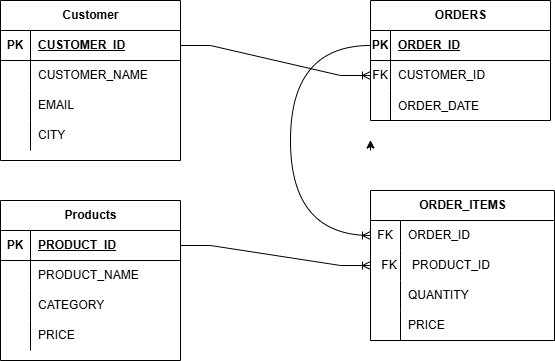

The diagram above was exported from draw.io. Its source (the exported page's mxGraphModel, read from the mxfile embedded in the PNG):
<mxGraphModel dx="786" dy="516" grid="1" gridSize="10" guides="1" tooltips="1" connect="1" arrows="1" fold="1" page="1" pageScale="1" pageWidth="827" pageHeight="1169" math="0" shadow="0">
  <root>
    <mxCell id="0" />
    <mxCell id="1" parent="0" />
    <mxCell id="vmvp0Zx2_0hWh8RnkmhU-1" value="Customer" style="shape=table;startSize=30;container=1;collapsible=1;childLayout=tableLayout;fixedRows=1;rowLines=0;fontStyle=1;align=center;resizeLast=1;html=1;" parent="1" vertex="1">
      <mxGeometry x="40" y="80" width="180" height="160" as="geometry" />
    </mxCell>
    <mxCell id="vmvp0Zx2_0hWh8RnkmhU-2" value="" style="shape=tableRow;horizontal=0;startSize=0;swimlaneHead=0;swimlaneBody=0;fillColor=none;collapsible=0;dropTarget=0;points=[[0,0.5],[1,0.5]];portConstraint=eastwest;top=0;left=0;right=0;bottom=1;" parent="vmvp0Zx2_0hWh8RnkmhU-1" vertex="1">
      <mxGeometry y="30" width="180" height="30" as="geometry" />
    </mxCell>
    <mxCell id="vmvp0Zx2_0hWh8RnkmhU-3" value="PK" style="shape=partialRectangle;connectable=0;fillColor=none;top=0;left=0;bottom=0;right=0;fontStyle=1;overflow=hidden;whiteSpace=wrap;html=1;" parent="vmvp0Zx2_0hWh8RnkmhU-2" vertex="1">
      <mxGeometry width="30" height="30" as="geometry">
        <mxRectangle width="30" height="30" as="alternateBounds" />
      </mxGeometry>
    </mxCell>
    <mxCell id="vmvp0Zx2_0hWh8RnkmhU-4" value="CUSTOMER_ID" style="shape=partialRectangle;connectable=0;fillColor=none;top=0;left=0;bottom=0;right=0;align=left;spacingLeft=6;fontStyle=5;overflow=hidden;whiteSpace=wrap;html=1;" parent="vmvp0Zx2_0hWh8RnkmhU-2" vertex="1">
      <mxGeometry x="30" width="150" height="30" as="geometry">
        <mxRectangle width="150" height="30" as="alternateBounds" />
      </mxGeometry>
    </mxCell>
    <mxCell id="vmvp0Zx2_0hWh8RnkmhU-5" value="" style="shape=tableRow;horizontal=0;startSize=0;swimlaneHead=0;swimlaneBody=0;fillColor=none;collapsible=0;dropTarget=0;points=[[0,0.5],[1,0.5]];portConstraint=eastwest;top=0;left=0;right=0;bottom=0;" parent="vmvp0Zx2_0hWh8RnkmhU-1" vertex="1">
      <mxGeometry y="60" width="180" height="30" as="geometry" />
    </mxCell>
    <mxCell id="vmvp0Zx2_0hWh8RnkmhU-6" value="" style="shape=partialRectangle;connectable=0;fillColor=none;top=0;left=0;bottom=0;right=0;editable=1;overflow=hidden;whiteSpace=wrap;html=1;" parent="vmvp0Zx2_0hWh8RnkmhU-5" vertex="1">
      <mxGeometry width="30" height="30" as="geometry">
        <mxRectangle width="30" height="30" as="alternateBounds" />
      </mxGeometry>
    </mxCell>
    <mxCell id="vmvp0Zx2_0hWh8RnkmhU-7" value="CUSTOMER_NAME" style="shape=partialRectangle;connectable=0;fillColor=none;top=0;left=0;bottom=0;right=0;align=left;spacingLeft=6;overflow=hidden;whiteSpace=wrap;html=1;" parent="vmvp0Zx2_0hWh8RnkmhU-5" vertex="1">
      <mxGeometry x="30" width="150" height="30" as="geometry">
        <mxRectangle width="150" height="30" as="alternateBounds" />
      </mxGeometry>
    </mxCell>
    <mxCell id="vmvp0Zx2_0hWh8RnkmhU-8" value="" style="shape=tableRow;horizontal=0;startSize=0;swimlaneHead=0;swimlaneBody=0;fillColor=none;collapsible=0;dropTarget=0;points=[[0,0.5],[1,0.5]];portConstraint=eastwest;top=0;left=0;right=0;bottom=0;" parent="vmvp0Zx2_0hWh8RnkmhU-1" vertex="1">
      <mxGeometry y="90" width="180" height="30" as="geometry" />
    </mxCell>
    <mxCell id="vmvp0Zx2_0hWh8RnkmhU-9" value="" style="shape=partialRectangle;connectable=0;fillColor=none;top=0;left=0;bottom=0;right=0;editable=1;overflow=hidden;whiteSpace=wrap;html=1;" parent="vmvp0Zx2_0hWh8RnkmhU-8" vertex="1">
      <mxGeometry width="30" height="30" as="geometry">
        <mxRectangle width="30" height="30" as="alternateBounds" />
      </mxGeometry>
    </mxCell>
    <mxCell id="vmvp0Zx2_0hWh8RnkmhU-10" value="EMAIL" style="shape=partialRectangle;connectable=0;fillColor=none;top=0;left=0;bottom=0;right=0;align=left;spacingLeft=6;overflow=hidden;whiteSpace=wrap;html=1;" parent="vmvp0Zx2_0hWh8RnkmhU-8" vertex="1">
      <mxGeometry x="30" width="150" height="30" as="geometry">
        <mxRectangle width="150" height="30" as="alternateBounds" />
      </mxGeometry>
    </mxCell>
    <mxCell id="vmvp0Zx2_0hWh8RnkmhU-11" value="" style="shape=tableRow;horizontal=0;startSize=0;swimlaneHead=0;swimlaneBody=0;fillColor=none;collapsible=0;dropTarget=0;points=[[0,0.5],[1,0.5]];portConstraint=eastwest;top=0;left=0;right=0;bottom=0;" parent="vmvp0Zx2_0hWh8RnkmhU-1" vertex="1">
      <mxGeometry y="120" width="180" height="30" as="geometry" />
    </mxCell>
    <mxCell id="vmvp0Zx2_0hWh8RnkmhU-12" value="" style="shape=partialRectangle;connectable=0;fillColor=none;top=0;left=0;bottom=0;right=0;editable=1;overflow=hidden;whiteSpace=wrap;html=1;" parent="vmvp0Zx2_0hWh8RnkmhU-11" vertex="1">
      <mxGeometry width="30" height="30" as="geometry">
        <mxRectangle width="30" height="30" as="alternateBounds" />
      </mxGeometry>
    </mxCell>
    <mxCell id="vmvp0Zx2_0hWh8RnkmhU-13" value="CITY" style="shape=partialRectangle;connectable=0;fillColor=none;top=0;left=0;bottom=0;right=0;align=left;spacingLeft=6;overflow=hidden;whiteSpace=wrap;html=1;" parent="vmvp0Zx2_0hWh8RnkmhU-11" vertex="1">
      <mxGeometry x="30" width="150" height="30" as="geometry">
        <mxRectangle width="150" height="30" as="alternateBounds" />
      </mxGeometry>
    </mxCell>
    <mxCell id="vmvp0Zx2_0hWh8RnkmhU-14" value="Products" style="shape=table;startSize=30;container=1;collapsible=1;childLayout=tableLayout;fixedRows=1;rowLines=0;fontStyle=1;align=center;resizeLast=1;html=1;" parent="1" vertex="1">
      <mxGeometry x="40" y="280" width="180" height="160" as="geometry" />
    </mxCell>
    <mxCell id="vmvp0Zx2_0hWh8RnkmhU-15" value="" style="shape=tableRow;horizontal=0;startSize=0;swimlaneHead=0;swimlaneBody=0;fillColor=none;collapsible=0;dropTarget=0;points=[[0,0.5],[1,0.5]];portConstraint=eastwest;top=0;left=0;right=0;bottom=1;" parent="vmvp0Zx2_0hWh8RnkmhU-14" vertex="1">
      <mxGeometry y="30" width="180" height="30" as="geometry" />
    </mxCell>
    <mxCell id="vmvp0Zx2_0hWh8RnkmhU-16" value="PK" style="shape=partialRectangle;connectable=0;fillColor=none;top=0;left=0;bottom=0;right=0;fontStyle=1;overflow=hidden;whiteSpace=wrap;html=1;" parent="vmvp0Zx2_0hWh8RnkmhU-15" vertex="1">
      <mxGeometry width="30" height="30" as="geometry">
        <mxRectangle width="30" height="30" as="alternateBounds" />
      </mxGeometry>
    </mxCell>
    <mxCell id="vmvp0Zx2_0hWh8RnkmhU-17" value="PRODUCT_ID" style="shape=partialRectangle;connectable=0;fillColor=none;top=0;left=0;bottom=0;right=0;align=left;spacingLeft=6;fontStyle=5;overflow=hidden;whiteSpace=wrap;html=1;" parent="vmvp0Zx2_0hWh8RnkmhU-15" vertex="1">
      <mxGeometry x="30" width="150" height="30" as="geometry">
        <mxRectangle width="150" height="30" as="alternateBounds" />
      </mxGeometry>
    </mxCell>
    <mxCell id="vmvp0Zx2_0hWh8RnkmhU-18" value="" style="shape=tableRow;horizontal=0;startSize=0;swimlaneHead=0;swimlaneBody=0;fillColor=none;collapsible=0;dropTarget=0;points=[[0,0.5],[1,0.5]];portConstraint=eastwest;top=0;left=0;right=0;bottom=0;" parent="vmvp0Zx2_0hWh8RnkmhU-14" vertex="1">
      <mxGeometry y="60" width="180" height="30" as="geometry" />
    </mxCell>
    <mxCell id="vmvp0Zx2_0hWh8RnkmhU-19" value="" style="shape=partialRectangle;connectable=0;fillColor=none;top=0;left=0;bottom=0;right=0;editable=1;overflow=hidden;whiteSpace=wrap;html=1;" parent="vmvp0Zx2_0hWh8RnkmhU-18" vertex="1">
      <mxGeometry width="30" height="30" as="geometry">
        <mxRectangle width="30" height="30" as="alternateBounds" />
      </mxGeometry>
    </mxCell>
    <mxCell id="vmvp0Zx2_0hWh8RnkmhU-20" value="PRODUCT_NAME" style="shape=partialRectangle;connectable=0;fillColor=none;top=0;left=0;bottom=0;right=0;align=left;spacingLeft=6;overflow=hidden;whiteSpace=wrap;html=1;" parent="vmvp0Zx2_0hWh8RnkmhU-18" vertex="1">
      <mxGeometry x="30" width="150" height="30" as="geometry">
        <mxRectangle width="150" height="30" as="alternateBounds" />
      </mxGeometry>
    </mxCell>
    <mxCell id="vmvp0Zx2_0hWh8RnkmhU-21" value="" style="shape=tableRow;horizontal=0;startSize=0;swimlaneHead=0;swimlaneBody=0;fillColor=none;collapsible=0;dropTarget=0;points=[[0,0.5],[1,0.5]];portConstraint=eastwest;top=0;left=0;right=0;bottom=0;" parent="vmvp0Zx2_0hWh8RnkmhU-14" vertex="1">
      <mxGeometry y="90" width="180" height="30" as="geometry" />
    </mxCell>
    <mxCell id="vmvp0Zx2_0hWh8RnkmhU-22" value="" style="shape=partialRectangle;connectable=0;fillColor=none;top=0;left=0;bottom=0;right=0;editable=1;overflow=hidden;whiteSpace=wrap;html=1;" parent="vmvp0Zx2_0hWh8RnkmhU-21" vertex="1">
      <mxGeometry width="30" height="30" as="geometry">
        <mxRectangle width="30" height="30" as="alternateBounds" />
      </mxGeometry>
    </mxCell>
    <mxCell id="vmvp0Zx2_0hWh8RnkmhU-23" value="CATEGORY" style="shape=partialRectangle;connectable=0;fillColor=none;top=0;left=0;bottom=0;right=0;align=left;spacingLeft=6;overflow=hidden;whiteSpace=wrap;html=1;" parent="vmvp0Zx2_0hWh8RnkmhU-21" vertex="1">
      <mxGeometry x="30" width="150" height="30" as="geometry">
        <mxRectangle width="150" height="30" as="alternateBounds" />
      </mxGeometry>
    </mxCell>
    <mxCell id="vmvp0Zx2_0hWh8RnkmhU-24" value="" style="shape=tableRow;horizontal=0;startSize=0;swimlaneHead=0;swimlaneBody=0;fillColor=none;collapsible=0;dropTarget=0;points=[[0,0.5],[1,0.5]];portConstraint=eastwest;top=0;left=0;right=0;bottom=0;" parent="vmvp0Zx2_0hWh8RnkmhU-14" vertex="1">
      <mxGeometry y="120" width="180" height="30" as="geometry" />
    </mxCell>
    <mxCell id="vmvp0Zx2_0hWh8RnkmhU-25" value="" style="shape=partialRectangle;connectable=0;fillColor=none;top=0;left=0;bottom=0;right=0;editable=1;overflow=hidden;whiteSpace=wrap;html=1;" parent="vmvp0Zx2_0hWh8RnkmhU-24" vertex="1">
      <mxGeometry width="30" height="30" as="geometry">
        <mxRectangle width="30" height="30" as="alternateBounds" />
      </mxGeometry>
    </mxCell>
    <mxCell id="vmvp0Zx2_0hWh8RnkmhU-26" value="PRICE" style="shape=partialRectangle;connectable=0;fillColor=none;top=0;left=0;bottom=0;right=0;align=left;spacingLeft=6;overflow=hidden;whiteSpace=wrap;html=1;" parent="vmvp0Zx2_0hWh8RnkmhU-24" vertex="1">
      <mxGeometry x="30" width="150" height="30" as="geometry">
        <mxRectangle width="150" height="30" as="alternateBounds" />
      </mxGeometry>
    </mxCell>
    <mxCell id="vmvp0Zx2_0hWh8RnkmhU-27" value="ORDERS" style="shape=table;startSize=30;container=1;collapsible=1;childLayout=tableLayout;fixedRows=1;rowLines=0;fontStyle=1;align=center;resizeLast=1;html=1;" parent="1" vertex="1">
      <mxGeometry x="410" y="80" width="180" height="120" as="geometry" />
    </mxCell>
    <mxCell id="vmvp0Zx2_0hWh8RnkmhU-28" value="" style="shape=tableRow;horizontal=0;startSize=0;swimlaneHead=0;swimlaneBody=0;fillColor=none;collapsible=0;dropTarget=0;points=[[0,0.5],[1,0.5]];portConstraint=eastwest;top=0;left=0;right=0;bottom=1;" parent="vmvp0Zx2_0hWh8RnkmhU-27" vertex="1">
      <mxGeometry y="30" width="180" height="30" as="geometry" />
    </mxCell>
    <mxCell id="vmvp0Zx2_0hWh8RnkmhU-29" value="PK" style="shape=partialRectangle;connectable=0;fillColor=none;top=0;left=0;bottom=0;right=0;fontStyle=1;overflow=hidden;whiteSpace=wrap;html=1;" parent="vmvp0Zx2_0hWh8RnkmhU-28" vertex="1">
      <mxGeometry width="20" height="30" as="geometry">
        <mxRectangle width="20" height="30" as="alternateBounds" />
      </mxGeometry>
    </mxCell>
    <mxCell id="vmvp0Zx2_0hWh8RnkmhU-30" value="ORDER_ID" style="shape=partialRectangle;connectable=0;fillColor=none;top=0;left=0;bottom=0;right=0;align=left;spacingLeft=6;fontStyle=5;overflow=hidden;whiteSpace=wrap;html=1;" parent="vmvp0Zx2_0hWh8RnkmhU-28" vertex="1">
      <mxGeometry x="20" width="160" height="30" as="geometry">
        <mxRectangle width="160" height="30" as="alternateBounds" />
      </mxGeometry>
    </mxCell>
    <mxCell id="vmvp0Zx2_0hWh8RnkmhU-41" value="" style="shape=tableRow;horizontal=0;startSize=0;swimlaneHead=0;swimlaneBody=0;fillColor=none;collapsible=0;dropTarget=0;points=[[0,0.5],[1,0.5]];portConstraint=eastwest;top=0;left=0;right=0;bottom=0;" parent="vmvp0Zx2_0hWh8RnkmhU-27" vertex="1">
      <mxGeometry y="60" width="180" height="30" as="geometry" />
    </mxCell>
    <mxCell id="vmvp0Zx2_0hWh8RnkmhU-42" value="FK" style="shape=partialRectangle;connectable=0;fillColor=none;top=0;left=0;bottom=0;right=0;fontStyle=0;overflow=hidden;whiteSpace=wrap;html=1;" parent="vmvp0Zx2_0hWh8RnkmhU-41" vertex="1">
      <mxGeometry width="20" height="30" as="geometry">
        <mxRectangle width="20" height="30" as="alternateBounds" />
      </mxGeometry>
    </mxCell>
    <mxCell id="vmvp0Zx2_0hWh8RnkmhU-43" value="CUSTOMER_ID" style="shape=partialRectangle;connectable=0;fillColor=none;top=0;left=0;bottom=0;right=0;align=left;spacingLeft=6;fontStyle=0;overflow=hidden;whiteSpace=wrap;html=1;" parent="vmvp0Zx2_0hWh8RnkmhU-41" vertex="1">
      <mxGeometry x="20" width="160" height="30" as="geometry">
        <mxRectangle width="160" height="30" as="alternateBounds" />
      </mxGeometry>
    </mxCell>
    <mxCell id="vmvp0Zx2_0hWh8RnkmhU-45" value="" style="shape=tableRow;horizontal=0;startSize=0;swimlaneHead=0;swimlaneBody=0;fillColor=none;collapsible=0;dropTarget=0;points=[[0,0.5],[1,0.5]];portConstraint=eastwest;top=0;left=0;right=0;bottom=0;" parent="vmvp0Zx2_0hWh8RnkmhU-27" vertex="1">
      <mxGeometry y="90" width="180" height="30" as="geometry" />
    </mxCell>
    <mxCell id="vmvp0Zx2_0hWh8RnkmhU-46" value="" style="shape=partialRectangle;connectable=0;fillColor=none;top=0;left=0;bottom=0;right=0;editable=1;overflow=hidden;" parent="vmvp0Zx2_0hWh8RnkmhU-45" vertex="1">
      <mxGeometry width="20" height="30" as="geometry">
        <mxRectangle width="20" height="30" as="alternateBounds" />
      </mxGeometry>
    </mxCell>
    <mxCell id="vmvp0Zx2_0hWh8RnkmhU-47" value="ORDER_DATE" style="shape=partialRectangle;connectable=0;fillColor=none;top=0;left=0;bottom=0;right=0;align=left;spacingLeft=6;overflow=hidden;" parent="vmvp0Zx2_0hWh8RnkmhU-45" vertex="1">
      <mxGeometry x="20" width="160" height="30" as="geometry">
        <mxRectangle width="160" height="30" as="alternateBounds" />
      </mxGeometry>
    </mxCell>
    <mxCell id="vmvp0Zx2_0hWh8RnkmhU-48" style="edgeStyle=orthogonalEdgeStyle;rounded=0;orthogonalLoop=1;jettySize=auto;html=1;exitX=0;exitY=0.5;exitDx=0;exitDy=0;entryX=0;entryY=0.978;entryDx=0;entryDy=0;entryPerimeter=0;" parent="vmvp0Zx2_0hWh8RnkmhU-27" edge="1">
      <mxGeometry relative="1" as="geometry">
        <mxPoint y="150" as="sourcePoint" />
        <mxPoint y="139.55999999999995" as="targetPoint" />
      </mxGeometry>
    </mxCell>
    <mxCell id="vmvp0Zx2_0hWh8RnkmhU-50" value="" style="edgeStyle=entityRelationEdgeStyle;fontSize=12;html=1;endArrow=ERoneToMany;rounded=0;exitX=1;exitY=0.5;exitDx=0;exitDy=0;entryX=0;entryY=0.5;entryDx=0;entryDy=0;" parent="1" source="vmvp0Zx2_0hWh8RnkmhU-2" target="vmvp0Zx2_0hWh8RnkmhU-41" edge="1">
      <mxGeometry width="100" height="100" relative="1" as="geometry">
        <mxPoint x="220" y="120" as="sourcePoint" />
        <mxPoint x="400" y="160" as="targetPoint" />
      </mxGeometry>
    </mxCell>
    <mxCell id="vmvp0Zx2_0hWh8RnkmhU-51" value="ORDER_ITEMS" style="shape=table;startSize=30;container=1;collapsible=1;childLayout=tableLayout;fixedRows=1;rowLines=0;fontStyle=1;align=center;resizeLast=1;html=1;" parent="1" vertex="1">
      <mxGeometry x="410" y="270" width="184" height="150" as="geometry">
        <mxRectangle x="414" y="270" width="130" height="30" as="alternateBounds" />
      </mxGeometry>
    </mxCell>
    <mxCell id="vmvp0Zx2_0hWh8RnkmhU-65" value="" style="shape=tableRow;horizontal=0;startSize=0;swimlaneHead=0;swimlaneBody=0;fillColor=none;collapsible=0;dropTarget=0;points=[[0,0.5],[1,0.5]];portConstraint=eastwest;top=0;left=0;right=0;bottom=0;" parent="vmvp0Zx2_0hWh8RnkmhU-51" vertex="1">
      <mxGeometry y="30" width="184" height="30" as="geometry" />
    </mxCell>
    <mxCell id="vmvp0Zx2_0hWh8RnkmhU-66" value="FK" style="shape=partialRectangle;connectable=0;fillColor=none;top=0;left=0;bottom=0;right=0;fontStyle=0;overflow=hidden;whiteSpace=wrap;html=1;" parent="vmvp0Zx2_0hWh8RnkmhU-65" vertex="1">
      <mxGeometry width="30" height="30" as="geometry">
        <mxRectangle width="30" height="30" as="alternateBounds" />
      </mxGeometry>
    </mxCell>
    <mxCell id="vmvp0Zx2_0hWh8RnkmhU-67" value="ORDER_ID" style="shape=partialRectangle;connectable=0;fillColor=none;top=0;left=0;bottom=0;right=0;align=left;spacingLeft=6;fontStyle=0;overflow=hidden;whiteSpace=wrap;html=1;" parent="vmvp0Zx2_0hWh8RnkmhU-65" vertex="1">
      <mxGeometry x="30" width="154" height="30" as="geometry">
        <mxRectangle width="154" height="30" as="alternateBounds" />
      </mxGeometry>
    </mxCell>
    <mxCell id="vmvp0Zx2_0hWh8RnkmhU-55" value="" style="shape=tableRow;horizontal=0;startSize=0;swimlaneHead=0;swimlaneBody=0;fillColor=none;collapsible=0;dropTarget=0;points=[[0,0.5],[1,0.5]];portConstraint=eastwest;top=0;left=0;right=0;bottom=0;" parent="vmvp0Zx2_0hWh8RnkmhU-51" vertex="1">
      <mxGeometry y="60" width="184" height="30" as="geometry" />
    </mxCell>
    <mxCell id="vmvp0Zx2_0hWh8RnkmhU-56" value="" style="shape=partialRectangle;connectable=0;fillColor=none;top=0;left=0;bottom=0;right=0;editable=1;overflow=hidden;whiteSpace=wrap;html=1;" parent="vmvp0Zx2_0hWh8RnkmhU-55" vertex="1">
      <mxGeometry width="30" height="30" as="geometry">
        <mxRectangle width="30" height="30" as="alternateBounds" />
      </mxGeometry>
    </mxCell>
    <mxCell id="vmvp0Zx2_0hWh8RnkmhU-57" value="" style="shape=partialRectangle;connectable=0;fillColor=none;top=0;left=0;bottom=0;right=0;align=left;spacingLeft=6;overflow=hidden;whiteSpace=wrap;html=1;" parent="vmvp0Zx2_0hWh8RnkmhU-55" vertex="1">
      <mxGeometry x="30" width="154" height="30" as="geometry">
        <mxRectangle width="154" height="30" as="alternateBounds" />
      </mxGeometry>
    </mxCell>
    <mxCell id="vmvp0Zx2_0hWh8RnkmhU-58" value="" style="shape=tableRow;horizontal=0;startSize=0;swimlaneHead=0;swimlaneBody=0;fillColor=none;collapsible=0;dropTarget=0;points=[[0,0.5],[1,0.5]];portConstraint=eastwest;top=0;left=0;right=0;bottom=0;" parent="vmvp0Zx2_0hWh8RnkmhU-51" vertex="1">
      <mxGeometry y="90" width="184" height="30" as="geometry" />
    </mxCell>
    <mxCell id="vmvp0Zx2_0hWh8RnkmhU-59" value="" style="shape=partialRectangle;connectable=0;fillColor=none;top=0;left=0;bottom=0;right=0;editable=1;overflow=hidden;whiteSpace=wrap;html=1;" parent="vmvp0Zx2_0hWh8RnkmhU-58" vertex="1">
      <mxGeometry width="30" height="30" as="geometry">
        <mxRectangle width="30" height="30" as="alternateBounds" />
      </mxGeometry>
    </mxCell>
    <mxCell id="vmvp0Zx2_0hWh8RnkmhU-60" value="QUANTITY" style="shape=partialRectangle;connectable=0;fillColor=none;top=0;left=0;bottom=0;right=0;align=left;spacingLeft=6;overflow=hidden;whiteSpace=wrap;html=1;" parent="vmvp0Zx2_0hWh8RnkmhU-58" vertex="1">
      <mxGeometry x="30" width="154" height="30" as="geometry">
        <mxRectangle width="154" height="30" as="alternateBounds" />
      </mxGeometry>
    </mxCell>
    <mxCell id="vmvp0Zx2_0hWh8RnkmhU-61" value="" style="shape=tableRow;horizontal=0;startSize=0;swimlaneHead=0;swimlaneBody=0;fillColor=none;collapsible=0;dropTarget=0;points=[[0,0.5],[1,0.5]];portConstraint=eastwest;top=0;left=0;right=0;bottom=0;" parent="vmvp0Zx2_0hWh8RnkmhU-51" vertex="1">
      <mxGeometry y="120" width="184" height="30" as="geometry" />
    </mxCell>
    <mxCell id="vmvp0Zx2_0hWh8RnkmhU-62" value="" style="shape=partialRectangle;connectable=0;fillColor=none;top=0;left=0;bottom=0;right=0;editable=1;overflow=hidden;whiteSpace=wrap;html=1;" parent="vmvp0Zx2_0hWh8RnkmhU-61" vertex="1">
      <mxGeometry width="30" height="30" as="geometry">
        <mxRectangle width="30" height="30" as="alternateBounds" />
      </mxGeometry>
    </mxCell>
    <mxCell id="vmvp0Zx2_0hWh8RnkmhU-63" value="PRICE" style="shape=partialRectangle;connectable=0;fillColor=none;top=0;left=0;bottom=0;right=0;align=left;spacingLeft=6;overflow=hidden;whiteSpace=wrap;html=1;" parent="vmvp0Zx2_0hWh8RnkmhU-61" vertex="1">
      <mxGeometry x="30" width="154" height="30" as="geometry">
        <mxRectangle width="154" height="30" as="alternateBounds" />
      </mxGeometry>
    </mxCell>
    <mxCell id="vmvp0Zx2_0hWh8RnkmhU-80" value="FK" style="shape=partialRectangle;connectable=0;fillColor=none;top=0;left=0;bottom=0;right=0;fontStyle=0;overflow=hidden;whiteSpace=wrap;html=1;" parent="1" vertex="1">
      <mxGeometry x="414" y="330" width="30" height="30" as="geometry">
        <mxRectangle width="30" height="30" as="alternateBounds" />
      </mxGeometry>
    </mxCell>
    <mxCell id="vmvp0Zx2_0hWh8RnkmhU-81" value="PRODUCT_ID" style="shape=partialRectangle;connectable=0;fillColor=none;top=0;left=0;bottom=0;right=0;align=left;spacingLeft=6;fontStyle=0;overflow=hidden;whiteSpace=wrap;html=1;" parent="1" vertex="1">
      <mxGeometry x="444" y="330" width="150" height="30" as="geometry">
        <mxRectangle width="150" height="30" as="alternateBounds" />
      </mxGeometry>
    </mxCell>
    <mxCell id="vmvp0Zx2_0hWh8RnkmhU-85" value="" style="edgeStyle=entityRelationEdgeStyle;fontSize=12;html=1;endArrow=ERoneToMany;rounded=0;entryX=0;entryY=0.5;entryDx=0;entryDy=0;exitX=1;exitY=0.5;exitDx=0;exitDy=0;" parent="1" source="vmvp0Zx2_0hWh8RnkmhU-15" target="vmvp0Zx2_0hWh8RnkmhU-55" edge="1">
      <mxGeometry width="100" height="100" relative="1" as="geometry">
        <mxPoint x="260" y="470" as="sourcePoint" />
        <mxPoint x="360" y="370" as="targetPoint" />
      </mxGeometry>
    </mxCell>
    <mxCell id="vmvp0Zx2_0hWh8RnkmhU-87" value="" style="edgeStyle=orthogonalEdgeStyle;fontSize=12;html=1;endArrow=ERoneToMany;rounded=0;entryX=0;entryY=0.5;entryDx=0;entryDy=0;curved=1;exitX=0;exitY=0.5;exitDx=0;exitDy=0;" parent="1" source="vmvp0Zx2_0hWh8RnkmhU-28" target="vmvp0Zx2_0hWh8RnkmhU-65" edge="1">
      <mxGeometry width="100" height="100" relative="1" as="geometry">
        <mxPoint x="310" y="160" as="sourcePoint" />
        <mxPoint x="730" y="290" as="targetPoint" />
        <Array as="points">
          <mxPoint x="330" y="125" />
          <mxPoint x="330" y="315" />
        </Array>
      </mxGeometry>
    </mxCell>
  </root>
</mxGraphModel>